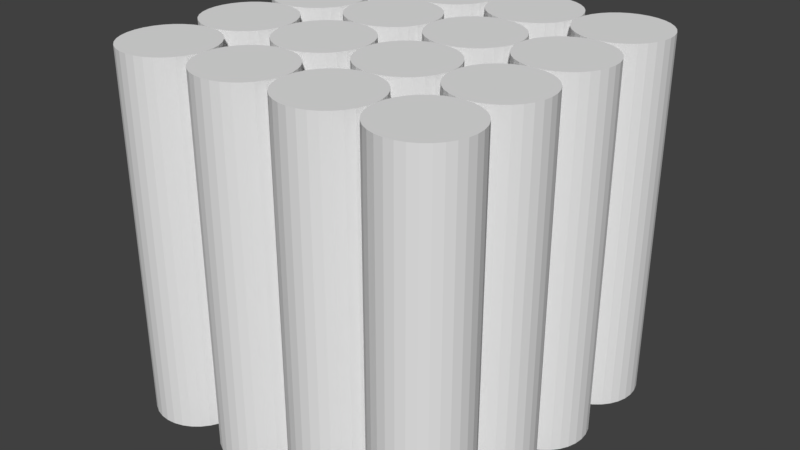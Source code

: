# Source: Battery.blend  (saved by Blender 2.78.0; exported with 4.5.12 LTS)
import bpy
from mathutils import Matrix  # noqa: F401  (used for matrix-valued properties, if any)

bpy.ops.wm.read_factory_settings(use_empty=True)
scene = bpy.context.scene
scene.name = 'Scene'

# ---- collections
col_collection_1 = bpy.data.collections.new('Collection 1'); scene.collection.children.link(col_collection_1)

# ---- world
world_world = bpy.data.worlds.new('World'); scene.world = world_world
world_world.color = (0.05088, 0.05088, 0.05088)
world_world.use_sun_shadow = False
world_world.sun_shadow_jitter_overblur = 0.0
world_world.cycles.sampling_method = 'MANUAL'

# ---- meshes
me_cylinder_002 = bpy.data.meshes.new('Cylinder.002')
me_cylinder_002.from_pydata([(1.0, 2.0, -1.0), (1.0, 2.0, 1.0), (1.195, 1.981, -1.0), (1.195, 1.981, 1.0), (1.383, 1.924, -1.0), (1.383, 1.924, 1.0), (1.556, 1.831, -1.0), (1.556, 1.831, 1.0), (1.707, 1.707, -1.0), (1.707, 1.707, 1.0), (1.831, 1.556, -1.0), (1.831, 1.556, 1.0), (1.924, 1.383, -1.0), (1.924, 1.383, 1.0), (1.981, 1.195, -1.0), (1.981, 1.195, 1.0), (2.0, 1.0, -1.0), (2.0, 1.0, 1.0), (1.981, 0.8049, -1.0), (1.981, 0.8049, 1.0), (1.924, 0.6173, -1.0), (1.924, 0.6173, 1.0), (1.831, 0.4444, -1.0), (1.831, 0.4444, 1.0), (1.707, 0.2929, -1.0), (1.707, 0.2929, 1.0), (1.556, 0.1685, -1.0), (1.556, 0.1685, 1.0), (1.383, 0.07612, -1.0), (1.383, 0.07612, 1.0), (1.195, 0.01921, -1.0), (1.195, 0.01921, 1.0), (0.8049, 0.01921, -1.0), (0.8049, 0.01921, 1.0), (0.6173, 0.07612, -1.0), (0.6173, 0.07612, 1.0), (0.4444, 0.1685, -1.0), (0.4444, 0.1685, 1.0), (0.2929, 0.2929, -1.0), (0.2929, 0.2929, 1.0), (0.1685, 0.4444, -1.0), (0.1685, 0.4444, 1.0), (0.07612, 0.6173, -1.0), (0.07612, 0.6173, 1.0), (0.01921, 0.8049, -1.0), (0.01921, 0.8049, 1.0), (0.01921, 1.195, -1.0), (0.01921, 1.195, 1.0), (0.07612, 1.383, -1.0), (0.07612, 1.383, 1.0), (0.1685, 1.556, -1.0), (0.1685, 1.556, 1.0), (0.2929, 1.707, -1.0), (0.2929, 1.707, 1.0), (0.4444, 1.831, -1.0), (0.4444, 1.831, 1.0), (0.6173, 1.924, -1.0), (0.6173, 1.924, 1.0), (0.8049, 1.981, -1.0), (0.8049, 1.981, 1.0), (3.0, 2.0, -1.0), (3.0, 2.0, 1.0), (3.195, 1.981, -1.0), (3.195, 1.981, 1.0), (3.383, 1.924, -1.0), (3.383, 1.924, 1.0), (3.556, 1.831, -1.0), (3.556, 1.831, 1.0), (3.707, 1.707, -1.0), (3.707, 1.707, 1.0), (3.831, 1.556, -1.0), (3.831, 1.556, 1.0), (3.924, 1.383, -1.0), (3.924, 1.383, 1.0), (3.981, 1.195, -1.0), (3.981, 1.195, 1.0), (4.0, 1.0, -1.0), (4.0, 1.0, 1.0), (3.981, 0.8049, -1.0), (3.981, 0.8049, 1.0), (3.924, 0.6173, -1.0), (3.924, 0.6173, 1.0), (3.831, 0.4444, -1.0), (3.831, 0.4444, 1.0), (3.707, 0.2929, -1.0), (3.707, 0.2929, 1.0), (3.556, 0.1685, -1.0), (3.556, 0.1685, 1.0), (3.383, 0.07612, -1.0), (3.383, 0.07612, 1.0), (3.195, 0.01921, -1.0), (3.195, 0.01921, 1.0), (2.805, 0.01921, -1.0), (2.805, 0.01921, 1.0), (2.617, 0.07612, -1.0), (2.617, 0.07612, 1.0), (2.444, 0.1685, -1.0), (2.444, 0.1685, 1.0), (2.293, 0.2929, -1.0), (2.293, 0.2929, 1.0), (2.169, 0.4444, -1.0), (2.169, 0.4444, 1.0), (2.076, 0.6173, -1.0), (2.076, 0.6173, 1.0), (2.019, 0.8049, -1.0), (2.019, 0.8049, 1.0), (2.0, 1.0, -1.0), (2.0, 1.0, 1.0), (2.019, 1.195, -1.0), (2.019, 1.195, 1.0), (2.076, 1.383, -1.0), (2.076, 1.383, 1.0), (2.169, 1.556, -1.0), (2.169, 1.556, 1.0), (2.293, 1.707, -1.0), (2.293, 1.707, 1.0), (2.444, 1.831, -1.0), (2.444, 1.831, 1.0), (2.617, 1.924, -1.0), (2.617, 1.924, 1.0), (2.805, 1.981, -1.0), (2.805, 1.981, 1.0), (1.0, 4.0, -1.0), (1.0, 4.0, 1.0), (1.195, 3.981, -1.0), (1.195, 3.981, 1.0), (1.383, 3.924, -1.0), (1.383, 3.924, 1.0), (1.556, 3.831, -1.0), (1.556, 3.831, 1.0), (1.707, 3.707, -1.0), (1.707, 3.707, 1.0), (1.831, 3.556, -1.0), (1.831, 3.556, 1.0), (1.924, 3.383, -1.0), (1.924, 3.383, 1.0), (1.981, 3.195, -1.0), (1.981, 3.195, 1.0), (2.0, 3.0, -1.0), (2.0, 3.0, 1.0), (1.981, 2.805, -1.0), (1.981, 2.805, 1.0), (1.924, 2.617, -1.0), (1.924, 2.617, 1.0), (1.831, 2.444, -1.0), (1.831, 2.444, 1.0), (1.707, 2.293, -1.0), (1.707, 2.293, 1.0), (1.556, 2.169, -1.0), (1.556, 2.169, 1.0), (1.383, 2.076, -1.0), (1.383, 2.076, 1.0), (1.195, 2.019, -1.0), (1.195, 2.019, 1.0), (1.0, 2.0, -1.0), (1.0, 2.0, 1.0), (0.8049, 2.019, -1.0), (0.8049, 2.019, 1.0), (0.6173, 2.076, -1.0), (0.6173, 2.076, 1.0), (0.4444, 2.169, -1.0), (0.4444, 2.169, 1.0), (0.2929, 2.293, -1.0), (0.2929, 2.293, 1.0), (0.1685, 2.444, -1.0), (0.1685, 2.444, 1.0), (0.07612, 2.617, -1.0), (0.07612, 2.617, 1.0), (0.01921, 2.805, -1.0), (0.01921, 2.805, 1.0), (0.01921, 3.195, -1.0), (0.01921, 3.195, 1.0), (0.07612, 3.383, -1.0), (0.07612, 3.383, 1.0), (0.1685, 3.556, -1.0), (0.1685, 3.556, 1.0), (0.2929, 3.707, -1.0), (0.2929, 3.707, 1.0), (0.4444, 3.831, -1.0), (0.4444, 3.831, 1.0), (0.6173, 3.924, -1.0), (0.6173, 3.924, 1.0), (0.8049, 3.981, -1.0), (0.8049, 3.981, 1.0), (3.0, 4.0, -1.0), (3.0, 4.0, 1.0), (3.195, 3.981, -1.0), (3.195, 3.981, 1.0), (3.383, 3.924, -1.0), (3.383, 3.924, 1.0), (3.556, 3.831, -1.0), (3.556, 3.831, 1.0), (3.707, 3.707, -1.0), (3.707, 3.707, 1.0), (3.831, 3.556, -1.0), (3.831, 3.556, 1.0), (3.924, 3.383, -1.0), (3.924, 3.383, 1.0), (3.981, 3.195, -1.0), (3.981, 3.195, 1.0), (4.0, 3.0, -1.0), (4.0, 3.0, 1.0), (3.981, 2.805, -1.0), (3.981, 2.805, 1.0), (3.924, 2.617, -1.0), (3.924, 2.617, 1.0), (3.831, 2.444, -1.0), (3.831, 2.444, 1.0), (3.707, 2.293, -1.0), (3.707, 2.293, 1.0), (3.556, 2.169, -1.0), (3.556, 2.169, 1.0), (3.383, 2.076, -1.0), (3.383, 2.076, 1.0), (3.195, 2.019, -1.0), (3.195, 2.019, 1.0), (3.0, 2.0, -1.0), (3.0, 2.0, 1.0), (2.805, 2.019, -1.0), (2.805, 2.019, 1.0), (2.617, 2.076, -1.0), (2.617, 2.076, 1.0), (2.444, 2.169, -1.0), (2.444, 2.169, 1.0), (2.293, 2.293, -1.0), (2.293, 2.293, 1.0), (2.169, 2.444, -1.0), (2.169, 2.444, 1.0), (2.076, 2.617, -1.0), (2.076, 2.617, 1.0), (2.019, 2.805, -1.0), (2.019, 2.805, 1.0), (2.0, 3.0, -1.0), (2.0, 3.0, 1.0), (2.019, 3.195, -1.0), (2.019, 3.195, 1.0), (2.076, 3.383, -1.0), (2.076, 3.383, 1.0), (2.169, 3.556, -1.0), (2.169, 3.556, 1.0), (2.293, 3.707, -1.0), (2.293, 3.707, 1.0), (2.444, 3.831, -1.0), (2.444, 3.831, 1.0), (2.617, 3.924, -1.0), (2.617, 3.924, 1.0), (2.805, 3.981, -1.0), (2.805, 3.981, 1.0), (-1.0, 2.0, -1.0), (-1.0, 2.0, 1.0), (-1.195, 1.981, -1.0), (-1.195, 1.981, 1.0), (-1.383, 1.924, -1.0), (-1.383, 1.924, 1.0), (-1.556, 1.831, -1.0), (-1.556, 1.831, 1.0), (-1.707, 1.707, -1.0), (-1.707, 1.707, 1.0), (-1.831, 1.556, -1.0), (-1.831, 1.556, 1.0), (-1.924, 1.383, -1.0), (-1.924, 1.383, 1.0), (-1.981, 1.195, -1.0), (-1.981, 1.195, 1.0), (-2.0, 1.0, -1.0), (-2.0, 1.0, 1.0), (-1.981, 0.8049, -1.0), (-1.981, 0.8049, 1.0), (-1.924, 0.6173, -1.0), (-1.924, 0.6173, 1.0), (-1.831, 0.4444, -1.0), (-1.831, 0.4444, 1.0), (-1.707, 0.2929, -1.0), (-1.707, 0.2929, 1.0), (-1.556, 0.1685, -1.0), (-1.556, 0.1685, 1.0), (-1.383, 0.07612, -1.0), (-1.383, 0.07612, 1.0), (-1.195, 0.01921, -1.0), (-1.195, 0.01921, 1.0), (-0.8049, 0.01921, -1.0), (-0.8049, 0.01921, 1.0), (-0.6173, 0.07612, -1.0), (-0.6173, 0.07612, 1.0), (-0.4444, 0.1685, -1.0), (-0.4444, 0.1685, 1.0), (-0.2929, 0.2929, -1.0), (-0.2929, 0.2929, 1.0), (-0.1685, 0.4444, -1.0), (-0.1685, 0.4444, 1.0), (-0.07612, 0.6173, -1.0), (-0.07612, 0.6173, 1.0), (-0.01921, 0.8049, -1.0), (-0.01921, 0.8049, 1.0), (0.0, 1.0, -1.0), (0.0, 1.0, 1.0), (-0.01921, 1.195, -1.0), (-0.01921, 1.195, 1.0), (-0.07612, 1.383, -1.0), (-0.07612, 1.383, 1.0), (-0.1685, 1.556, -1.0), (-0.1685, 1.556, 1.0), (-0.2929, 1.707, -1.0), (-0.2929, 1.707, 1.0), (-0.4444, 1.831, -1.0), (-0.4444, 1.831, 1.0), (-0.6173, 1.924, -1.0), (-0.6173, 1.924, 1.0), (-0.8049, 1.981, -1.0), (-0.8049, 1.981, 1.0), (-3.0, 2.0, -1.0), (-3.0, 2.0, 1.0), (-3.195, 1.981, -1.0), (-3.195, 1.981, 1.0), (-3.383, 1.924, -1.0), (-3.383, 1.924, 1.0), (-3.556, 1.831, -1.0), (-3.556, 1.831, 1.0), (-3.707, 1.707, -1.0), (-3.707, 1.707, 1.0), (-3.831, 1.556, -1.0), (-3.831, 1.556, 1.0), (-3.924, 1.383, -1.0), (-3.924, 1.383, 1.0), (-3.981, 1.195, -1.0), (-3.981, 1.195, 1.0), (-4.0, 1.0, -1.0), (-4.0, 1.0, 1.0), (-3.981, 0.8049, -1.0), (-3.981, 0.8049, 1.0), (-3.924, 0.6173, -1.0), (-3.924, 0.6173, 1.0), (-3.831, 0.4444, -1.0), (-3.831, 0.4444, 1.0), (-3.707, 0.2929, -1.0), (-3.707, 0.2929, 1.0), (-3.556, 0.1685, -1.0), (-3.556, 0.1685, 1.0), (-3.383, 0.07612, -1.0), (-3.383, 0.07612, 1.0), (-3.195, 0.01921, -1.0), (-3.195, 0.01921, 1.0), (-2.805, 0.01921, -1.0), (-2.805, 0.01921, 1.0), (-2.617, 0.07612, -1.0), (-2.617, 0.07612, 1.0), (-2.444, 0.1685, -1.0), (-2.444, 0.1685, 1.0), (-2.293, 0.2929, -1.0), (-2.293, 0.2929, 1.0), (-2.169, 0.4444, -1.0), (-2.169, 0.4444, 1.0), (-2.076, 0.6173, -1.0), (-2.076, 0.6173, 1.0), (-2.019, 0.8049, -1.0), (-2.019, 0.8049, 1.0), (-2.0, 1.0, -1.0), (-2.0, 1.0, 1.0), (-2.019, 1.195, -1.0), (-2.019, 1.195, 1.0), (-2.076, 1.383, -1.0), (-2.076, 1.383, 1.0), (-2.169, 1.556, -1.0), (-2.169, 1.556, 1.0), (-2.293, 1.707, -1.0), (-2.293, 1.707, 1.0), (-2.444, 1.831, -1.0), (-2.444, 1.831, 1.0), (-2.617, 1.924, -1.0), (-2.617, 1.924, 1.0), (-2.805, 1.981, -1.0), (-2.805, 1.981, 1.0), (-1.0, 4.0, -1.0), (-1.0, 4.0, 1.0), (-1.195, 3.981, -1.0), (-1.195, 3.981, 1.0), (-1.383, 3.924, -1.0), (-1.383, 3.924, 1.0), (-1.556, 3.831, -1.0), (-1.556, 3.831, 1.0), (-1.707, 3.707, -1.0), (-1.707, 3.707, 1.0), (-1.831, 3.556, -1.0), (-1.831, 3.556, 1.0), (-1.924, 3.383, -1.0), (-1.924, 3.383, 1.0), (-1.981, 3.195, -1.0), (-1.981, 3.195, 1.0), (-2.0, 3.0, -1.0), (-2.0, 3.0, 1.0), (-1.981, 2.805, -1.0), (-1.981, 2.805, 1.0), (-1.924, 2.617, -1.0), (-1.924, 2.617, 1.0), (-1.831, 2.444, -1.0), (-1.831, 2.444, 1.0), (-1.707, 2.293, -1.0), (-1.707, 2.293, 1.0), (-1.556, 2.169, -1.0), (-1.556, 2.169, 1.0), (-1.383, 2.076, -1.0), (-1.383, 2.076, 1.0), (-1.195, 2.019, -1.0), (-1.195, 2.019, 1.0), (-1.0, 2.0, -1.0), (-1.0, 2.0, 1.0), (-0.8049, 2.019, -1.0), (-0.8049, 2.019, 1.0), (-0.6173, 2.076, -1.0), (-0.6173, 2.076, 1.0), (-0.4444, 2.169, -1.0), (-0.4444, 2.169, 1.0), (-0.2929, 2.293, -1.0), (-0.2929, 2.293, 1.0), (-0.1685, 2.444, -1.0), (-0.1685, 2.444, 1.0), (-0.07612, 2.617, -1.0), (-0.07612, 2.617, 1.0), (-0.01921, 2.805, -1.0), (-0.01921, 2.805, 1.0), (0.0, 3.0, -1.0), (0.0, 3.0, 1.0), (-0.01921, 3.195, -1.0), (-0.01921, 3.195, 1.0), (-0.07612, 3.383, -1.0), (-0.07612, 3.383, 1.0), (-0.1685, 3.556, -1.0), (-0.1685, 3.556, 1.0), (-0.2929, 3.707, -1.0), (-0.2929, 3.707, 1.0), (-0.4444, 3.831, -1.0), (-0.4444, 3.831, 1.0), (-0.6173, 3.924, -1.0), (-0.6173, 3.924, 1.0), (-0.8049, 3.981, -1.0), (-0.8049, 3.981, 1.0), (-3.0, 4.0, -1.0), (-3.0, 4.0, 1.0), (-3.195, 3.981, -1.0), (-3.195, 3.981, 1.0), (-3.383, 3.924, -1.0), (-3.383, 3.924, 1.0), (-3.556, 3.831, -1.0), (-3.556, 3.831, 1.0), (-3.707, 3.707, -1.0), (-3.707, 3.707, 1.0), (-3.831, 3.556, -1.0), (-3.831, 3.556, 1.0), (-3.924, 3.383, -1.0), (-3.924, 3.383, 1.0), (-3.981, 3.195, -1.0), (-3.981, 3.195, 1.0), (-4.0, 3.0, -1.0), (-4.0, 3.0, 1.0), (-3.981, 2.805, -1.0), (-3.981, 2.805, 1.0), (-3.924, 2.617, -1.0), (-3.924, 2.617, 1.0), (-3.831, 2.444, -1.0), (-3.831, 2.444, 1.0), (-3.707, 2.293, -1.0), (-3.707, 2.293, 1.0), (-3.556, 2.169, -1.0), (-3.556, 2.169, 1.0), (-3.383, 2.076, -1.0), (-3.383, 2.076, 1.0), (-3.195, 2.019, -1.0), (-3.195, 2.019, 1.0), (-3.0, 2.0, -1.0), (-3.0, 2.0, 1.0), (-2.805, 2.019, -1.0), (-2.805, 2.019, 1.0), (-2.617, 2.076, -1.0), (-2.617, 2.076, 1.0), (-2.444, 2.169, -1.0), (-2.444, 2.169, 1.0), (-2.293, 2.293, -1.0), (-2.293, 2.293, 1.0), (-2.169, 2.444, -1.0), (-2.169, 2.444, 1.0), (-2.076, 2.617, -1.0), (-2.076, 2.617, 1.0), (-2.019, 2.805, -1.0), (-2.019, 2.805, 1.0), (-2.0, 3.0, -1.0), (-2.0, 3.0, 1.0), (-2.019, 3.195, -1.0), (-2.019, 3.195, 1.0), (-2.076, 3.383, -1.0), (-2.076, 3.383, 1.0), (-2.169, 3.556, -1.0), (-2.169, 3.556, 1.0), (-2.293, 3.707, -1.0), (-2.293, 3.707, 1.0), (-2.444, 3.831, -1.0), (-2.444, 3.831, 1.0), (-2.617, 3.924, -1.0), (-2.617, 3.924, 1.0), (-2.805, 3.981, -1.0), (-2.805, 3.981, 1.0), (1.0, -2.0, -1.0), (1.0, -2.0, 1.0), (1.195, -1.981, -1.0), (1.195, -1.981, 1.0), (1.383, -1.924, -1.0), (1.383, -1.924, 1.0), (1.556, -1.831, -1.0), (1.556, -1.831, 1.0), (1.707, -1.707, -1.0), (1.707, -1.707, 1.0), (1.831, -1.556, -1.0), (1.831, -1.556, 1.0), (1.924, -1.383, -1.0), (1.924, -1.383, 1.0), (1.981, -1.195, -1.0), (1.981, -1.195, 1.0), (2.0, -1.0, -1.0), (2.0, -1.0, 1.0), (1.981, -0.8049, -1.0), (1.981, -0.8049, 1.0), (1.924, -0.6173, -1.0), (1.924, -0.6173, 1.0), (1.831, -0.4444, -1.0), (1.831, -0.4444, 1.0), (1.707, -0.2929, -1.0), (1.707, -0.2929, 1.0), (1.556, -0.1685, -1.0), (1.556, -0.1685, 1.0), (1.383, -0.07612, -1.0), (1.383, -0.07612, 1.0), (1.195, -0.01921, -1.0), (1.195, -0.01921, 1.0), (1.0, 0.0, -1.0), (1.0, 0.0, 1.0), (0.8049, -0.01921, -1.0), (0.8049, -0.01921, 1.0), (0.6173, -0.07612, -1.0), (0.6173, -0.07612, 1.0), (0.4444, -0.1685, -1.0), (0.4444, -0.1685, 1.0), (0.2929, -0.2929, -1.0), (0.2929, -0.2929, 1.0), (0.1685, -0.4444, -1.0), (0.1685, -0.4444, 1.0), (0.07612, -0.6173, -1.0), (0.07612, -0.6173, 1.0), (0.01921, -0.8049, -1.0), (0.01921, -0.8049, 1.0), (0.01921, -1.195, -1.0), (0.01921, -1.195, 1.0), (0.07612, -1.383, -1.0), (0.07612, -1.383, 1.0), (0.1685, -1.556, -1.0), (0.1685, -1.556, 1.0), (0.2929, -1.707, -1.0), (0.2929, -1.707, 1.0), (0.4444, -1.831, -1.0), (0.4444, -1.831, 1.0), (0.6173, -1.924, -1.0), (0.6173, -1.924, 1.0), (0.8049, -1.981, -1.0), (0.8049, -1.981, 1.0), (3.0, -2.0, -1.0), (3.0, -2.0, 1.0), (3.195, -1.981, -1.0), (3.195, -1.981, 1.0), (3.383, -1.924, -1.0), (3.383, -1.924, 1.0), (3.556, -1.831, -1.0), (3.556, -1.831, 1.0), (3.707, -1.707, -1.0), (3.707, -1.707, 1.0), (3.831, -1.556, -1.0), (3.831, -1.556, 1.0), (3.924, -1.383, -1.0), (3.924, -1.383, 1.0), (3.981, -1.195, -1.0), (3.981, -1.195, 1.0), (4.0, -1.0, -1.0), (4.0, -1.0, 1.0), (3.981, -0.8049, -1.0), (3.981, -0.8049, 1.0), (3.924, -0.6173, -1.0), (3.924, -0.6173, 1.0), (3.831, -0.4444, -1.0), (3.831, -0.4444, 1.0), (3.707, -0.2929, -1.0), (3.707, -0.2929, 1.0), (3.556, -0.1685, -1.0), (3.556, -0.1685, 1.0), (3.383, -0.07612, -1.0), (3.383, -0.07612, 1.0), (3.195, -0.01921, -1.0), (3.195, -0.01921, 1.0), (3.0, 0.0, -1.0), (3.0, 0.0, 1.0), (2.805, -0.01921, -1.0), (2.805, -0.01921, 1.0), (2.617, -0.07612, -1.0), (2.617, -0.07612, 1.0), (2.444, -0.1685, -1.0), (2.444, -0.1685, 1.0), (2.293, -0.2929, -1.0), (2.293, -0.2929, 1.0), (2.169, -0.4444, -1.0), (2.169, -0.4444, 1.0), (2.076, -0.6173, -1.0), (2.076, -0.6173, 1.0), (2.019, -0.8049, -1.0), (2.019, -0.8049, 1.0), (2.0, -1.0, -1.0), (2.0, -1.0, 1.0), (2.019, -1.195, -1.0), (2.019, -1.195, 1.0), (2.076, -1.383, -1.0), (2.076, -1.383, 1.0), (2.169, -1.556, -1.0), (2.169, -1.556, 1.0), (2.293, -1.707, -1.0), (2.293, -1.707, 1.0), (2.444, -1.831, -1.0), (2.444, -1.831, 1.0), (2.617, -1.924, -1.0), (2.617, -1.924, 1.0), (2.805, -1.981, -1.0), (2.805, -1.981, 1.0), (1.0, -4.0, -1.0), (1.0, -4.0, 1.0), (1.195, -3.981, -1.0), (1.195, -3.981, 1.0), (1.383, -3.924, -1.0), (1.383, -3.924, 1.0), (1.556, -3.831, -1.0), (1.556, -3.831, 1.0), (1.707, -3.707, -1.0), (1.707, -3.707, 1.0), (1.831, -3.556, -1.0), (1.831, -3.556, 1.0), (1.924, -3.383, -1.0), (1.924, -3.383, 1.0), (1.981, -3.195, -1.0), (1.981, -3.195, 1.0), (2.0, -3.0, -1.0), (2.0, -3.0, 1.0), (1.981, -2.805, -1.0), (1.981, -2.805, 1.0), (1.924, -2.617, -1.0), (1.924, -2.617, 1.0), (1.831, -2.444, -1.0), (1.831, -2.444, 1.0), (1.707, -2.293, -1.0), (1.707, -2.293, 1.0), (1.556, -2.169, -1.0), (1.556, -2.169, 1.0), (1.383, -2.076, -1.0), (1.383, -2.076, 1.0), (1.195, -2.019, -1.0), (1.195, -2.019, 1.0), (1.0, -2.0, -1.0), (1.0, -2.0, 1.0), (0.8049, -2.019, -1.0), (0.8049, -2.019, 1.0), (0.6173, -2.076, -1.0), (0.6173, -2.076, 1.0), (0.4444, -2.169, -1.0), (0.4444, -2.169, 1.0), (0.2929, -2.293, -1.0), (0.2929, -2.293, 1.0), (0.1685, -2.444, -1.0), (0.1685, -2.444, 1.0), (0.07612, -2.617, -1.0), (0.07612, -2.617, 1.0), (0.01921, -2.805, -1.0), (0.01921, -2.805, 1.0), (0.01921, -3.195, -1.0), (0.01921, -3.195, 1.0), (0.07612, -3.383, -1.0), (0.07612, -3.383, 1.0), (0.1685, -3.556, -1.0), (0.1685, -3.556, 1.0), (0.2929, -3.707, -1.0), (0.2929, -3.707, 1.0), (0.4444, -3.831, -1.0), (0.4444, -3.831, 1.0), (0.6173, -3.924, -1.0), (0.6173, -3.924, 1.0), (0.8049, -3.981, -1.0), (0.8049, -3.981, 1.0), (3.0, -4.0, -1.0), (3.0, -4.0, 1.0), (3.195, -3.981, -1.0), (3.195, -3.981, 1.0), (3.383, -3.924, -1.0), (3.383, -3.924, 1.0), (3.556, -3.831, -1.0), (3.556, -3.831, 1.0), (3.707, -3.707, -1.0), (3.707, -3.707, 1.0), (3.831, -3.556, -1.0), (3.831, -3.556, 1.0), (3.924, -3.383, -1.0), (3.924, -3.383, 1.0), (3.981, -3.195, -1.0), (3.981, -3.195, 1.0), (4.0, -3.0, -1.0), (4.0, -3.0, 1.0), (3.981, -2.805, -1.0), (3.981, -2.805, 1.0), (3.924, -2.617, -1.0), (3.924, -2.617, 1.0), (3.831, -2.444, -1.0), (3.831, -2.444, 1.0), (3.707, -2.293, -1.0), (3.707, -2.293, 1.0), (3.556, -2.169, -1.0), (3.556, -2.169, 1.0), (3.383, -2.076, -1.0), (3.383, -2.076, 1.0), (3.195, -2.019, -1.0), (3.195, -2.019, 1.0), (3.0, -2.0, -1.0), (3.0, -2.0, 1.0), (2.805, -2.019, -1.0), (2.805, -2.019, 1.0), (2.617, -2.076, -1.0), (2.617, -2.076, 1.0), (2.444, -2.169, -1.0), (2.444, -2.169, 1.0), (2.293, -2.293, -1.0), (2.293, -2.293, 1.0), (2.169, -2.444, -1.0), (2.169, -2.444, 1.0), (2.076, -2.617, -1.0), (2.076, -2.617, 1.0), (2.019, -2.805, -1.0), (2.019, -2.805, 1.0), (2.0, -3.0, -1.0), (2.0, -3.0, 1.0), (2.019, -3.195, -1.0), (2.019, -3.195, 1.0), (2.076, -3.383, -1.0), (2.076, -3.383, 1.0), (2.169, -3.556, -1.0), (2.169, -3.556, 1.0), (2.293, -3.707, -1.0), (2.293, -3.707, 1.0), (2.444, -3.831, -1.0), (2.444, -3.831, 1.0), (2.617, -3.924, -1.0), (2.617, -3.924, 1.0), (2.805, -3.981, -1.0), (2.805, -3.981, 1.0), (-1.0, -2.0, -1.0), (-1.0, -2.0, 1.0), (-1.195, -1.981, -1.0), (-1.195, -1.981, 1.0), (-1.383, -1.924, -1.0), (-1.383, -1.924, 1.0), (-1.556, -1.831, -1.0), (-1.556, -1.831, 1.0), (-1.707, -1.707, -1.0), (-1.707, -1.707, 1.0), (-1.831, -1.556, -1.0), (-1.831, -1.556, 1.0), (-1.924, -1.383, -1.0), (-1.924, -1.383, 1.0), (-1.981, -1.195, -1.0), (-1.981, -1.195, 1.0), (-2.0, -1.0, -1.0), (-2.0, -1.0, 1.0), (-1.981, -0.8049, -1.0), (-1.981, -0.8049, 1.0), (-1.924, -0.6173, -1.0), (-1.924, -0.6173, 1.0), (-1.831, -0.4444, -1.0), (-1.831, -0.4444, 1.0), (-1.707, -0.2929, -1.0), (-1.707, -0.2929, 1.0), (-1.556, -0.1685, -1.0), (-1.556, -0.1685, 1.0), (-1.383, -0.07612, -1.0), (-1.383, -0.07612, 1.0), (-1.195, -0.01921, -1.0), (-1.195, -0.01921, 1.0), (-1.0, 0.0, -1.0), (-1.0, 0.0, 1.0), (-0.8049, -0.01921, -1.0), (-0.8049, -0.01921, 1.0), (-0.6173, -0.07612, -1.0), (-0.6173, -0.07612, 1.0), (-0.4444, -0.1685, -1.0), (-0.4444, -0.1685, 1.0), (-0.2929, -0.2929, -1.0), (-0.2929, -0.2929, 1.0), (-0.1685, -0.4444, -1.0), (-0.1685, -0.4444, 1.0), (-0.07612, -0.6173, -1.0), (-0.07612, -0.6173, 1.0), (-0.01921, -0.8049, -1.0), (-0.01921, -0.8049, 1.0), (0.0, -1.0, -1.0), (0.0, -1.0, 1.0), (-0.01921, -1.195, -1.0), (-0.01921, -1.195, 1.0), (-0.07612, -1.383, -1.0), (-0.07612, -1.383, 1.0), (-0.1685, -1.556, -1.0), (-0.1685, -1.556, 1.0), (-0.2929, -1.707, -1.0), (-0.2929, -1.707, 1.0), (-0.4444, -1.831, -1.0), (-0.4444, -1.831, 1.0), (-0.6173, -1.924, -1.0), (-0.6173, -1.924, 1.0), (-0.8049, -1.981, -1.0), (-0.8049, -1.981, 1.0), (-3.0, -2.0, -1.0), (-3.0, -2.0, 1.0), (-3.195, -1.981, -1.0), (-3.195, -1.981, 1.0), (-3.383, -1.924, -1.0), (-3.383, -1.924, 1.0), (-3.556, -1.831, -1.0), (-3.556, -1.831, 1.0), (-3.707, -1.707, -1.0), (-3.707, -1.707, 1.0), (-3.831, -1.556, -1.0), (-3.831, -1.556, 1.0), (-3.924, -1.383, -1.0), (-3.924, -1.383, 1.0), (-3.981, -1.195, -1.0), (-3.981, -1.195, 1.0), (-4.0, -1.0, -1.0), (-4.0, -1.0, 1.0), (-3.981, -0.8049, -1.0), (-3.981, -0.8049, 1.0), (-3.924, -0.6173, -1.0), (-3.924, -0.6173, 1.0), (-3.831, -0.4444, -1.0), (-3.831, -0.4444, 1.0), (-3.707, -0.2929, -1.0), (-3.707, -0.2929, 1.0), (-3.556, -0.1685, -1.0), (-3.556, -0.1685, 1.0), (-3.383, -0.07612, -1.0), (-3.383, -0.07612, 1.0), (-3.195, -0.01921, -1.0), (-3.195, -0.01921, 1.0), (-3.0, 0.0, -1.0), (-3.0, 0.0, 1.0), (-2.805, -0.01921, -1.0), (-2.805, -0.01921, 1.0), (-2.617, -0.07612, -1.0), (-2.617, -0.07612, 1.0), (-2.444, -0.1685, -1.0), (-2.444, -0.1685, 1.0), (-2.293, -0.2929, -1.0), (-2.293, -0.2929, 1.0), (-2.169, -0.4444, -1.0), (-2.169, -0.4444, 1.0), (-2.076, -0.6173, -1.0), (-2.076, -0.6173, 1.0), (-2.019, -0.8049, -1.0), (-2.019, -0.8049, 1.0), (-2.0, -1.0, -1.0), (-2.0, -1.0, 1.0), (-2.019, -1.195, -1.0), (-2.019, -1.195, 1.0), (-2.076, -1.383, -1.0), (-2.076, -1.383, 1.0), (-2.169, -1.556, -1.0), (-2.169, -1.556, 1.0), (-2.293, -1.707, -1.0), (-2.293, -1.707, 1.0), (-2.444, -1.831, -1.0), (-2.444, -1.831, 1.0), (-2.617, -1.924, -1.0), (-2.617, -1.924, 1.0), (-2.805, -1.981, -1.0), (-2.805, -1.981, 1.0), (-1.0, -4.0, -1.0), (-1.0, -4.0, 1.0), (-1.195, -3.981, -1.0), (-1.195, -3.981, 1.0), (-1.383, -3.924, -1.0), (-1.383, -3.924, 1.0), (-1.556, -3.831, -1.0), (-1.556, -3.831, 1.0), (-1.707, -3.707, -1.0), (-1.707, -3.707, 1.0), (-1.831, -3.556, -1.0), (-1.831, -3.556, 1.0), (-1.924, -3.383, -1.0), (-1.924, -3.383, 1.0), (-1.981, -3.195, -1.0), (-1.981, -3.195, 1.0), (-2.0, -3.0, -1.0), (-2.0, -3.0, 1.0), (-1.981, -2.805, -1.0), (-1.981, -2.805, 1.0), (-1.924, -2.617, -1.0), (-1.924, -2.617, 1.0), (-1.831, -2.444, -1.0), (-1.831, -2.444, 1.0), (-1.707, -2.293, -1.0), (-1.707, -2.293, 1.0), (-1.556, -2.169, -1.0), (-1.556, -2.169, 1.0), (-1.383, -2.076, -1.0), (-1.383, -2.076, 1.0), (-1.195, -2.019, -1.0), (-1.195, -2.019, 1.0), (-1.0, -2.0, -1.0), (-1.0, -2.0, 1.0), (-0.8049, -2.019, -1.0), (-0.8049, -2.019, 1.0), (-0.6173, -2.076, -1.0), (-0.6173, -2.076, 1.0), (-0.4444, -2.169, -1.0), (-0.4444, -2.169, 1.0), (-0.2929, -2.293, -1.0), (-0.2929, -2.293, 1.0), (-0.1685, -2.444, -1.0), (-0.1685, -2.444, 1.0), (-0.07612, -2.617, -1.0), (-0.07612, -2.617, 1.0), (-0.01921, -2.805, -1.0), (-0.01921, -2.805, 1.0), (0.0, -3.0, -1.0), (0.0, -3.0, 1.0), (-0.01921, -3.195, -1.0), (-0.01921, -3.195, 1.0), (-0.07612, -3.383, -1.0), (-0.07612, -3.383, 1.0), (-0.1685, -3.556, -1.0), (-0.1685, -3.556, 1.0), (-0.2929, -3.707, -1.0), (-0.2929, -3.707, 1.0), (-0.4444, -3.831, -1.0), (-0.4444, -3.831, 1.0), (-0.6173, -3.924, -1.0), (-0.6173, -3.924, 1.0), (-0.8049, -3.981, -1.0), (-0.8049, -3.981, 1.0), (-3.0, -4.0, -1.0), (-3.0, -4.0, 1.0), (-3.195, -3.981, -1.0), (-3.195, -3.981, 1.0), (-3.383, -3.924, -1.0), (-3.383, -3.924, 1.0), (-3.556, -3.831, -1.0), (-3.556, -3.831, 1.0), (-3.707, -3.707, -1.0), (-3.707, -3.707, 1.0), (-3.831, -3.556, -1.0), (-3.831, -3.556, 1.0), (-3.924, -3.383, -1.0), (-3.924, -3.383, 1.0), (-3.981, -3.195, -1.0), (-3.981, -3.195, 1.0), (-4.0, -3.0, -1.0), (-4.0, -3.0, 1.0), (-3.981, -2.805, -1.0), (-3.981, -2.805, 1.0), (-3.924, -2.617, -1.0), (-3.924, -2.617, 1.0), (-3.831, -2.444, -1.0), (-3.831, -2.444, 1.0), (-3.707, -2.293, -1.0), (-3.707, -2.293, 1.0), (-3.556, -2.169, -1.0), (-3.556, -2.169, 1.0), (-3.383, -2.076, -1.0), (-3.383, -2.076, 1.0), (-3.195, -2.019, -1.0), (-3.195, -2.019, 1.0), (-3.0, -2.0, -1.0), (-3.0, -2.0, 1.0), (-2.805, -2.019, -1.0), (-2.805, -2.019, 1.0), (-2.617, -2.076, -1.0), (-2.617, -2.076, 1.0), (-2.444, -2.169, -1.0), (-2.444, -2.169, 1.0), (-2.293, -2.293, -1.0), (-2.293, -2.293, 1.0), (-2.169, -2.444, -1.0), (-2.169, -2.444, 1.0), (-2.076, -2.617, -1.0), (-2.076, -2.617, 1.0), (-2.019, -2.805, -1.0), (-2.019, -2.805, 1.0), (-2.0, -3.0, -1.0), (-2.0, -3.0, 1.0), (-2.019, -3.195, -1.0), (-2.019, -3.195, 1.0), (-2.076, -3.383, -1.0), (-2.076, -3.383, 1.0), (-2.169, -3.556, -1.0), (-2.169, -3.556, 1.0), (-2.293, -3.707, -1.0), (-2.293, -3.707, 1.0), (-2.444, -3.831, -1.0), (-2.444, -3.831, 1.0), (-2.617, -3.924, -1.0), (-2.617, -3.924, 1.0), (-2.805, -3.981, -1.0), (-2.805, -3.981, 1.0)], [], [(0, 1, 3, 2), (2, 3, 5, 4), (4, 5, 7, 6), (6, 7, 9, 8), (8, 9, 11, 10), (10, 11, 13, 12), (12, 13, 15, 14), (14, 15, 17, 16), (16, 17, 19, 18), (18, 19, 21, 20), (20, 21, 23, 22), (22, 23, 25, 24), (24, 25, 27, 26), (26, 27, 29, 28), (28, 29, 31, 30), (30, 31, 533, 532), (532, 533, 33, 32), (32, 33, 35, 34), (34, 35, 37, 36), (36, 37, 39, 38), (38, 39, 41, 40), (40, 41, 43, 42), (42, 43, 45, 44), (44, 45, 295, 294), (294, 295, 47, 46), (46, 47, 49, 48), (48, 49, 51, 50), (50, 51, 53, 52), (52, 53, 55, 54), (54, 55, 57, 56), (3, 1, 59, 57, 55, 53, 51, 49, 47, 295, 45, 43, 41, 39, 37, 35, 33, 533, 31, 29, 27, 25, 23, 21, 19, 17, 15, 13, 11, 9, 7, 5), (56, 57, 59, 58), (58, 59, 1, 0), (0, 2, 4, 6, 8, 10, 12, 14, 16, 18, 20, 22, 24, 26, 28, 30, 532, 32, 34, 36, 38, 40, 42, 44, 294, 46, 48, 50, 52, 54, 56, 58), (60, 61, 63, 62), (62, 63, 65, 64), (64, 65, 67, 66), (66, 67, 69, 68), (68, 69, 71, 70), (70, 71, 73, 72), (72, 73, 75, 74), (74, 75, 77, 76), (76, 77, 79, 78), (78, 79, 81, 80), (80, 81, 83, 82), (82, 83, 85, 84), (84, 85, 87, 86), (86, 87, 89, 88), (88, 89, 91, 90), (90, 91, 595, 594), (594, 595, 93, 92), (92, 93, 95, 94), (94, 95, 97, 96), (96, 97, 99, 98), (98, 99, 101, 100), (100, 101, 103, 102), (102, 103, 105, 104), (104, 105, 107, 106), (106, 107, 109, 108), (108, 109, 111, 110), (110, 111, 113, 112), (112, 113, 115, 114), (114, 115, 117, 116), (116, 117, 119, 118), (63, 61, 121, 119, 117, 115, 113, 111, 109, 107, 105, 103, 101, 99, 97, 95, 93, 595, 91, 89, 87, 85, 83, 81, 79, 77, 75, 73, 71, 69, 67, 65), (118, 119, 121, 120), (120, 121, 61, 60), (60, 62, 64, 66, 68, 70, 72, 74, 76, 78, 80, 82, 84, 86, 88, 90, 594, 92, 94, 96, 98, 100, 102, 104, 106, 108, 110, 112, 114, 116, 118, 120), (122, 123, 125, 124), (124, 125, 127, 126), (126, 127, 129, 128), (128, 129, 131, 130), (130, 131, 133, 132), (132, 133, 135, 134), (134, 135, 137, 136), (136, 137, 139, 138), (138, 139, 141, 140), (140, 141, 143, 142), (142, 143, 145, 144), (144, 145, 147, 146), (146, 147, 149, 148), (148, 149, 151, 150), (150, 151, 153, 152), (152, 153, 155, 154), (154, 155, 157, 156), (156, 157, 159, 158), (158, 159, 161, 160), (160, 161, 163, 162), (162, 163, 165, 164), (164, 165, 167, 166), (166, 167, 169, 168), (168, 169, 421, 420), (420, 421, 171, 170), (170, 171, 173, 172), (172, 173, 175, 174), (174, 175, 177, 176), (176, 177, 179, 178), (178, 179, 181, 180), (125, 123, 183, 181, 179, 177, 175, 173, 171, 421, 169, 167, 165, 163, 161, 159, 157, 155, 153, 151, 149, 147, 145, 143, 141, 139, 137, 135, 133, 131, 129, 127), (180, 181, 183, 182), (182, 183, 123, 122), (122, 124, 126, 128, 130, 132, 134, 136, 138, 140, 142, 144, 146, 148, 150, 152, 154, 156, 158, 160, 162, 164, 166, 168, 420, 170, 172, 174, 176, 178, 180, 182), (184, 185, 187, 186), (186, 187, 189, 188), (188, 189, 191, 190), (190, 191, 193, 192), (192, 193, 195, 194), (194, 195, 197, 196), (196, 197, 199, 198), (198, 199, 201, 200), (200, 201, 203, 202), (202, 203, 205, 204), (204, 205, 207, 206), (206, 207, 209, 208), (208, 209, 211, 210), (210, 211, 213, 212), (212, 213, 215, 214), (214, 215, 217, 216), (216, 217, 219, 218), (218, 219, 221, 220), (220, 221, 223, 222), (222, 223, 225, 224), (224, 225, 227, 226), (226, 227, 229, 228), (228, 229, 231, 230), (230, 231, 233, 232), (232, 233, 235, 234), (234, 235, 237, 236), (236, 237, 239, 238), (238, 239, 241, 240), (240, 241, 243, 242), (242, 243, 245, 244), (187, 185, 247, 245, 243, 241, 239, 237, 235, 233, 231, 229, 227, 225, 223, 221, 219, 217, 215, 213, 211, 209, 207, 205, 203, 201, 199, 197, 195, 193, 191, 189), (244, 245, 247, 246), (246, 247, 185, 184), (184, 186, 188, 190, 192, 194, 196, 198, 200, 202, 204, 206, 208, 210, 212, 214, 216, 218, 220, 222, 224, 226, 228, 230, 232, 234, 236, 238, 240, 242, 244, 246), (248, 250, 251, 249), (250, 252, 253, 251), (252, 254, 255, 253), (254, 256, 257, 255), (256, 258, 259, 257), (258, 260, 261, 259), (260, 262, 263, 261), (262, 264, 265, 263), (264, 266, 267, 265), (266, 268, 269, 267), (268, 270, 271, 269), (270, 272, 273, 271), (272, 274, 275, 273), (274, 276, 277, 275), (276, 278, 279, 277), (278, 784, 785, 279), (784, 280, 281, 785), (280, 282, 283, 281), (282, 284, 285, 283), (284, 286, 287, 285), (286, 288, 289, 287), (288, 290, 291, 289), (290, 292, 293, 291), (292, 294, 295, 293), (294, 296, 297, 295), (296, 298, 299, 297), (298, 300, 301, 299), (300, 302, 303, 301), (302, 304, 305, 303), (304, 306, 307, 305), (251, 253, 255, 257, 259, 261, 263, 265, 267, 269, 271, 273, 275, 277, 279, 785, 281, 283, 285, 287, 289, 291, 293, 295, 297, 299, 301, 303, 305, 307, 309, 249), (306, 308, 309, 307), (308, 248, 249, 309), (248, 308, 306, 304, 302, 300, 298, 296, 294, 292, 290, 288, 286, 284, 282, 280, 784, 278, 276, 274, 272, 270, 268, 266, 264, 262, 260, 258, 256, 254, 252, 250), (310, 312, 313, 311), (312, 314, 315, 313), (314, 316, 317, 315), (316, 318, 319, 317), (318, 320, 321, 319), (320, 322, 323, 321), (322, 324, 325, 323), (324, 326, 327, 325), (326, 328, 329, 327), (328, 330, 331, 329), (330, 332, 333, 331), (332, 334, 335, 333), (334, 336, 337, 335), (336, 338, 339, 337), (338, 340, 341, 339), (340, 848, 849, 341), (848, 342, 343, 849), (342, 344, 345, 343), (344, 346, 347, 345), (346, 348, 349, 347), (348, 350, 351, 349), (350, 352, 353, 351), (352, 354, 355, 353), (354, 356, 357, 355), (356, 358, 359, 357), (358, 360, 361, 359), (360, 362, 363, 361), (362, 364, 365, 363), (364, 366, 367, 365), (366, 368, 369, 367), (313, 315, 317, 319, 321, 323, 325, 327, 329, 331, 333, 335, 337, 339, 341, 849, 343, 345, 347, 349, 351, 353, 355, 357, 359, 361, 363, 365, 367, 369, 371, 311), (368, 370, 371, 369), (370, 310, 311, 371), (310, 370, 368, 366, 364, 362, 360, 358, 356, 354, 352, 350, 348, 346, 344, 342, 848, 340, 338, 336, 334, 332, 330, 328, 326, 324, 322, 320, 318, 316, 314, 312), (372, 374, 375, 373), (374, 376, 377, 375), (376, 378, 379, 377), (378, 380, 381, 379), (380, 382, 383, 381), (382, 384, 385, 383), (384, 386, 387, 385), (386, 388, 389, 387), (388, 390, 391, 389), (390, 392, 393, 391), (392, 394, 395, 393), (394, 396, 397, 395), (396, 398, 399, 397), (398, 400, 401, 399), (400, 402, 403, 401), (402, 404, 405, 403), (404, 406, 407, 405), (406, 408, 409, 407), (408, 410, 411, 409), (410, 412, 413, 411), (412, 414, 415, 413), (414, 416, 417, 415), (416, 418, 419, 417), (418, 420, 421, 419), (420, 422, 423, 421), (422, 424, 425, 423), (424, 426, 427, 425), (426, 428, 429, 427), (428, 430, 431, 429), (430, 432, 433, 431), (375, 377, 379, 381, 383, 385, 387, 389, 391, 393, 395, 397, 399, 401, 403, 405, 407, 409, 411, 413, 415, 417, 419, 421, 423, 425, 427, 429, 431, 433, 435, 373), (432, 434, 435, 433), (434, 372, 373, 435), (372, 434, 432, 430, 428, 426, 424, 422, 420, 418, 416, 414, 412, 410, 408, 406, 404, 402, 400, 398, 396, 394, 392, 390, 388, 386, 384, 382, 380, 378, 376, 374), (436, 438, 439, 437), (438, 440, 441, 439), (440, 442, 443, 441), (442, 444, 445, 443), (444, 446, 447, 445), (446, 448, 449, 447), (448, 450, 451, 449), (450, 452, 453, 451), (452, 454, 455, 453), (454, 456, 457, 455), (456, 458, 459, 457), (458, 460, 461, 459), (460, 462, 463, 461), (462, 464, 465, 463), (464, 466, 467, 465), (466, 468, 469, 467), (468, 470, 471, 469), (470, 472, 473, 471), (472, 474, 475, 473), (474, 476, 477, 475), (476, 478, 479, 477), (478, 480, 481, 479), (480, 482, 483, 481), (482, 484, 485, 483), (484, 486, 487, 485), (486, 488, 489, 487), (488, 490, 491, 489), (490, 492, 493, 491), (492, 494, 495, 493), (494, 496, 497, 495), (439, 441, 443, 445, 447, 449, 451, 453, 455, 457, 459, 461, 463, 465, 467, 469, 471, 473, 475, 477, 479, 481, 483, 485, 487, 489, 491, 493, 495, 497, 499, 437), (496, 498, 499, 497), (498, 436, 437, 499), (436, 498, 496, 494, 492, 490, 488, 486, 484, 482, 480, 478, 476, 474, 472, 470, 468, 466, 464, 462, 460, 458, 456, 454, 452, 450, 448, 446, 444, 442, 440, 438), (500, 502, 503, 501), (502, 504, 505, 503), (504, 506, 507, 505), (506, 508, 509, 507), (508, 510, 511, 509), (510, 512, 513, 511), (512, 514, 515, 513), (514, 516, 517, 515), (516, 518, 519, 517), (518, 520, 521, 519), (520, 522, 523, 521), (522, 524, 525, 523), (524, 526, 527, 525), (526, 528, 529, 527), (528, 530, 531, 529), (530, 532, 533, 531), (532, 534, 535, 533), (534, 536, 537, 535), (536, 538, 539, 537), (538, 540, 541, 539), (540, 542, 543, 541), (542, 544, 545, 543), (544, 546, 547, 545), (546, 800, 801, 547), (800, 548, 549, 801), (548, 550, 551, 549), (550, 552, 553, 551), (552, 554, 555, 553), (554, 556, 557, 555), (556, 558, 559, 557), (503, 505, 507, 509, 511, 513, 515, 517, 519, 521, 523, 525, 527, 529, 531, 533, 535, 537, 539, 541, 543, 545, 547, 801, 549, 551, 553, 555, 557, 559, 561, 501), (558, 560, 561, 559), (560, 500, 501, 561), (500, 560, 558, 556, 554, 552, 550, 548, 800, 546, 544, 542, 540, 538, 536, 534, 532, 530, 528, 526, 524, 522, 520, 518, 516, 514, 512, 510, 508, 506, 504, 502), (562, 564, 565, 563), (564, 566, 567, 565), (566, 568, 569, 567), (568, 570, 571, 569), (570, 572, 573, 571), (572, 574, 575, 573), (574, 576, 577, 575), (576, 578, 579, 577), (578, 580, 581, 579), (580, 582, 583, 581), (582, 584, 585, 583), (584, 586, 587, 585), (586, 588, 589, 587), (588, 590, 591, 589), (590, 592, 593, 591), (592, 594, 595, 593), (594, 596, 597, 595), (596, 598, 599, 597), (598, 600, 601, 599), (600, 602, 603, 601), (602, 604, 605, 603), (604, 606, 607, 605), (606, 608, 609, 607), (608, 610, 611, 609), (610, 612, 613, 611), (612, 614, 615, 613), (614, 616, 617, 615), (616, 618, 619, 617), (618, 620, 621, 619), (620, 622, 623, 621), (565, 567, 569, 571, 573, 575, 577, 579, 581, 583, 585, 587, 589, 591, 593, 595, 597, 599, 601, 603, 605, 607, 609, 611, 613, 615, 617, 619, 621, 623, 625, 563), (622, 624, 625, 623), (624, 562, 563, 625), (562, 624, 622, 620, 618, 616, 614, 612, 610, 608, 606, 604, 602, 600, 598, 596, 594, 592, 590, 588, 586, 584, 582, 580, 578, 576, 574, 572, 570, 568, 566, 564), (626, 628, 629, 627), (628, 630, 631, 629), (630, 632, 633, 631), (632, 634, 635, 633), (634, 636, 637, 635), (636, 638, 639, 637), (638, 640, 641, 639), (640, 642, 643, 641), (642, 644, 645, 643), (644, 646, 647, 645), (646, 648, 649, 647), (648, 650, 651, 649), (650, 652, 653, 651), (652, 654, 655, 653), (654, 656, 657, 655), (656, 658, 659, 657), (658, 660, 661, 659), (660, 662, 663, 661), (662, 664, 665, 663), (664, 666, 667, 665), (666, 668, 669, 667), (668, 670, 671, 669), (670, 672, 673, 671), (672, 928, 929, 673), (928, 674, 675, 929), (674, 676, 677, 675), (676, 678, 679, 677), (678, 680, 681, 679), (680, 682, 683, 681), (682, 684, 685, 683), (629, 631, 633, 635, 637, 639, 641, 643, 645, 647, 649, 651, 653, 655, 657, 659, 661, 663, 665, 667, 669, 671, 673, 929, 675, 677, 679, 681, 683, 685, 687, 627), (684, 686, 687, 685), (686, 626, 627, 687), (626, 686, 684, 682, 680, 678, 676, 674, 928, 672, 670, 668, 666, 664, 662, 660, 658, 656, 654, 652, 650, 648, 646, 644, 642, 640, 638, 636, 634, 632, 630, 628), (688, 690, 691, 689), (690, 692, 693, 691), (692, 694, 695, 693), (694, 696, 697, 695), (696, 698, 699, 697), (698, 700, 701, 699), (700, 702, 703, 701), (702, 704, 705, 703), (704, 706, 707, 705), (706, 708, 709, 707), (708, 710, 711, 709), (710, 712, 713, 711), (712, 714, 715, 713), (714, 716, 717, 715), (716, 718, 719, 717), (718, 720, 721, 719), (720, 722, 723, 721), (722, 724, 725, 723), (724, 726, 727, 725), (726, 728, 729, 727), (728, 730, 731, 729), (730, 732, 733, 731), (732, 734, 735, 733), (734, 736, 737, 735), (736, 738, 739, 737), (738, 740, 741, 739), (740, 742, 743, 741), (742, 744, 745, 743), (744, 746, 747, 745), (746, 748, 749, 747), (691, 693, 695, 697, 699, 701, 703, 705, 707, 709, 711, 713, 715, 717, 719, 721, 723, 725, 727, 729, 731, 733, 735, 737, 739, 741, 743, 745, 747, 749, 751, 689), (748, 750, 751, 749), (750, 688, 689, 751), (688, 750, 748, 746, 744, 742, 740, 738, 736, 734, 732, 730, 728, 726, 724, 722, 720, 718, 716, 714, 712, 710, 708, 706, 704, 702, 700, 698, 696, 694, 692, 690), (752, 753, 755, 754), (754, 755, 757, 756), (756, 757, 759, 758), (758, 759, 761, 760), (760, 761, 763, 762), (762, 763, 765, 764), (764, 765, 767, 766), (766, 767, 769, 768), (768, 769, 771, 770), (770, 771, 773, 772), (772, 773, 775, 774), (774, 775, 777, 776), (776, 777, 779, 778), (778, 779, 781, 780), (780, 781, 783, 782), (782, 783, 785, 784), (784, 785, 787, 786), (786, 787, 789, 788), (788, 789, 791, 790), (790, 791, 793, 792), (792, 793, 795, 794), (794, 795, 797, 796), (796, 797, 799, 798), (798, 799, 801, 800), (800, 801, 803, 802), (802, 803, 805, 804), (804, 805, 807, 806), (806, 807, 809, 808), (808, 809, 811, 810), (810, 811, 813, 812), (755, 753, 815, 813, 811, 809, 807, 805, 803, 801, 799, 797, 795, 793, 791, 789, 787, 785, 783, 781, 779, 777, 775, 773, 771, 769, 767, 765, 763, 761, 759, 757), (812, 813, 815, 814), (814, 815, 753, 752), (752, 754, 756, 758, 760, 762, 764, 766, 768, 770, 772, 774, 776, 778, 780, 782, 784, 786, 788, 790, 792, 794, 796, 798, 800, 802, 804, 806, 808, 810, 812, 814), (816, 817, 819, 818), (818, 819, 821, 820), (820, 821, 823, 822), (822, 823, 825, 824), (824, 825, 827, 826), (826, 827, 829, 828), (828, 829, 831, 830), (830, 831, 833, 832), (832, 833, 835, 834), (834, 835, 837, 836), (836, 837, 839, 838), (838, 839, 841, 840), (840, 841, 843, 842), (842, 843, 845, 844), (844, 845, 847, 846), (846, 847, 849, 848), (848, 849, 851, 850), (850, 851, 853, 852), (852, 853, 855, 854), (854, 855, 857, 856), (856, 857, 859, 858), (858, 859, 861, 860), (860, 861, 863, 862), (862, 863, 865, 864), (864, 865, 867, 866), (866, 867, 869, 868), (868, 869, 871, 870), (870, 871, 873, 872), (872, 873, 875, 874), (874, 875, 877, 876), (819, 817, 879, 877, 875, 873, 871, 869, 867, 865, 863, 861, 859, 857, 855, 853, 851, 849, 847, 845, 843, 841, 839, 837, 835, 833, 831, 829, 827, 825, 823, 821), (876, 877, 879, 878), (878, 879, 817, 816), (816, 818, 820, 822, 824, 826, 828, 830, 832, 834, 836, 838, 840, 842, 844, 846, 848, 850, 852, 854, 856, 858, 860, 862, 864, 866, 868, 870, 872, 874, 876, 878), (880, 881, 883, 882), (882, 883, 885, 884), (884, 885, 887, 886), (886, 887, 889, 888), (888, 889, 891, 890), (890, 891, 893, 892), (892, 893, 895, 894), (894, 895, 897, 896), (896, 897, 899, 898), (898, 899, 901, 900), (900, 901, 903, 902), (902, 903, 905, 904), (904, 905, 907, 906), (906, 907, 909, 908), (908, 909, 911, 910), (910, 911, 913, 912), (912, 913, 915, 914), (914, 915, 917, 916), (916, 917, 919, 918), (918, 919, 921, 920), (920, 921, 923, 922), (922, 923, 925, 924), (924, 925, 927, 926), (926, 927, 929, 928), (928, 929, 931, 930), (930, 931, 933, 932), (932, 933, 935, 934), (934, 935, 937, 936), (936, 937, 939, 938), (938, 939, 941, 940), (883, 881, 943, 941, 939, 937, 935, 933, 931, 929, 927, 925, 923, 921, 919, 917, 915, 913, 911, 909, 907, 905, 903, 901, 899, 897, 895, 893, 891, 889, 887, 885), (940, 941, 943, 942), (942, 943, 881, 880), (880, 882, 884, 886, 888, 890, 892, 894, 896, 898, 900, 902, 904, 906, 908, 910, 912, 914, 916, 918, 920, 922, 924, 926, 928, 930, 932, 934, 936, 938, 940, 942), (944, 945, 947, 946), (946, 947, 949, 948), (948, 949, 951, 950), (950, 951, 953, 952), (952, 953, 955, 954), (954, 955, 957, 956), (956, 957, 959, 958), (958, 959, 961, 960), (960, 961, 963, 962), (962, 963, 965, 964), (964, 965, 967, 966), (966, 967, 969, 968), (968, 969, 971, 970), (970, 971, 973, 972), (972, 973, 975, 974), (974, 975, 977, 976), (976, 977, 979, 978), (978, 979, 981, 980), (980, 981, 983, 982), (982, 983, 985, 984), (984, 985, 987, 986), (986, 987, 989, 988), (988, 989, 991, 990), (990, 991, 993, 992), (992, 993, 995, 994), (994, 995, 997, 996), (996, 997, 999, 998), (998, 999, 1001, 1000), (1000, 1001, 1003, 1002), (1002, 1003, 1005, 1004), (947, 945, 1007, 1005, 1003, 1001, 999, 997, 995, 993, 991, 989, 987, 985, 983, 981, 979, 977, 975, 973, 971, 969, 967, 965, 963, 961, 959, 957, 955, 953, 951, 949), (1004, 1005, 1007, 1006), (1006, 1007, 945, 944), (944, 946, 948, 950, 952, 954, 956, 958, 960, 962, 964, 966, 968, 970, 972, 974, 976, 978, 980, 982, 984, 986, 988, 990, 992, 994, 996, 998, 1000, 1002, 1004, 1006)])
me_cylinder_002.use_remesh_preserve_volume = False
me_cylinder_002.use_remesh_preserve_attributes = False
me_cylinder_002.use_mirror_vertex_groups = False
me_cylinder_002.update()

# ---- objects
ob_cylinder = bpy.data.objects.new('Cylinder', me_cylinder_002)

# ---- transforms, parenting, visibility, modifiers, constraints
ob_cylinder.location = (0.0, 0.0, 0.0)
ob_cylinder.scale = (0.25, 0.25, 1.0)
ob_cylinder.lineart.crease_threshold = 0.0

# ---- collection membership
col_collection_1.objects.link(ob_cylinder)

# ---- scene / render settings (as saved in the file)
scene.frame_start = 1; scene.frame_end = 250; scene.frame_set(1)
scene.render.engine = 'BLENDER_EEVEE_NEXT'
scene.render.resolution_percentage = 50
scene.render.dither_intensity = 0.0
scene.cycles.use_denoising = False
scene.cycles.samples = 128
scene.cycles.sampling_pattern = 'TABULATED_SOBOL'
scene.cycles.light_sampling_threshold = 0.0
scene.cycles.use_adaptive_sampling = False
scene.cycles.use_light_tree = False
scene.cycles.blur_glossy = 0.0
scene.cycles.sample_clamp_indirect = 0.0
scene.view_settings.view_transform = 'Standard'
bpy.context.view_layer.update()

# ---- added for rendering (the .blend has no active camera and no usable light): camera, sun
cam_auto = bpy.data.cameras.new('AutoCamera')
cam_auto.lens = 50.0
cam_auto.sensor_width = 36.0
cam_auto.clip_end = 1000.0
ob_auto_camera = bpy.data.objects.new('AutoCamera', cam_auto)
scene.collection.objects.link(ob_auto_camera)
ob_auto_camera.location = (3.20507, -3.84609, 2.56406)
ob_auto_camera.rotation_euler = (1.09748, -7.21219e-08, 0.694738)
scene.camera = ob_auto_camera
light_auto_sun = bpy.data.lights.new('AutoSun', 'SUN')
light_auto_sun.energy = 3.0
light_auto_sun.angle = 0.0523599
ob_auto_sun = bpy.data.objects.new('AutoSun', light_auto_sun)
scene.collection.objects.link(ob_auto_sun)
ob_auto_sun.rotation_euler = (0.872665, 0.174533, 0.523599)
bpy.context.view_layer.update()
